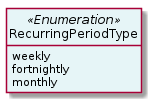

The diagram above was rendered by PlantUML. Its source (embedded in the PNG):
@startuml
hide circle
hide methods
hide stereotype
show <<Enumeration>> stereotype
skinparam class {
   BackgroundColor<<Enumeration>> #E6F5F7
   BackgroundColor<<Ref>> #FFFFE0
   BackgroundColor<<Pivot>> #FFFFFFF
   BackgroundColor<<SimpleType>> #E2F0DA
   BackgroundColor #FCF2E3
}

class RecurringPeriodType <<Enumeration>> {
    weekly
    fortnightly
    monthly
}


@enduml